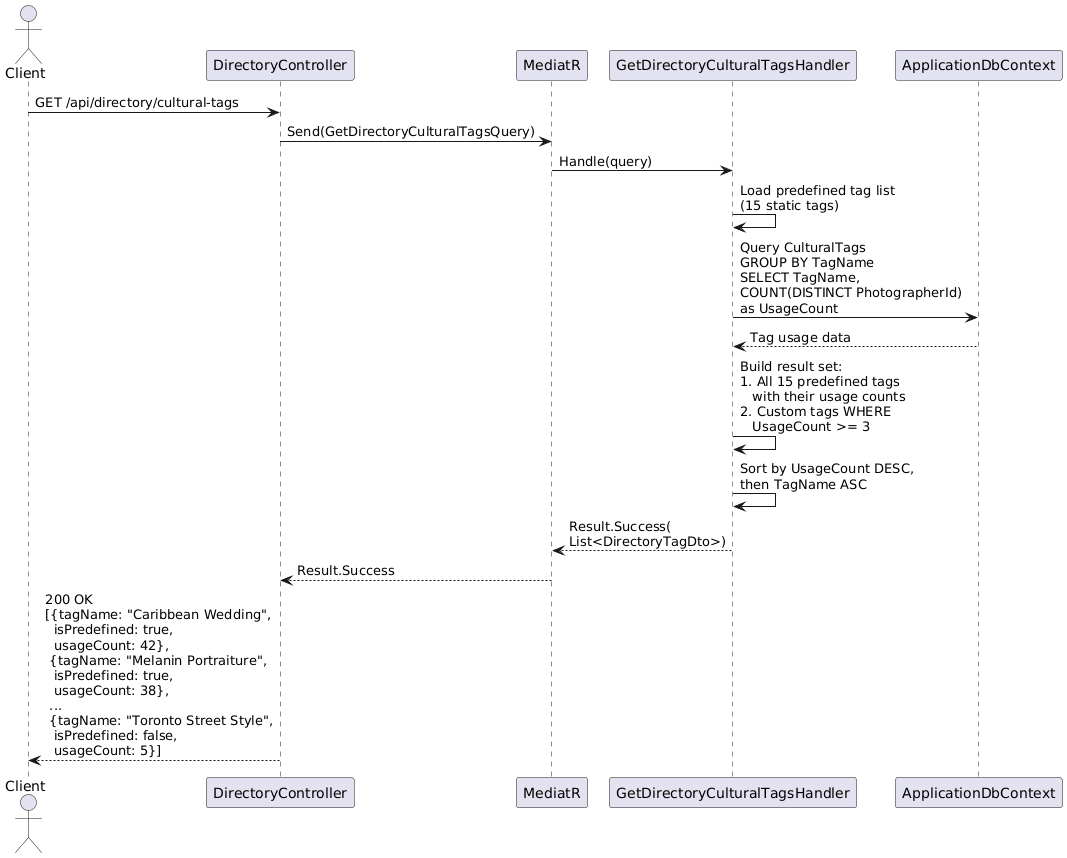

The diagram above was rendered by PlantUML. Its source (embedded in the PNG):
@startuml
actor Client as C
participant "DirectoryController" as DC
participant "MediatR" as M
participant "GetDirectoryCulturalTagsHandler" as GDH
participant "ApplicationDbContext" as DB

C -> DC : GET /api/directory/cultural-tags
DC -> M : Send(GetDirectoryCulturalTagsQuery)
M -> GDH : Handle(query)

GDH -> GDH : Load predefined tag list\n(15 static tags)

GDH -> DB : Query CulturalTags\nGROUP BY TagName\nSELECT TagName,\nCOUNT(DISTINCT PhotographerId)\nas UsageCount

DB --> GDH : Tag usage data

GDH -> GDH : Build result set:\n1. All 15 predefined tags\n   with their usage counts\n2. Custom tags WHERE\n   UsageCount >= 3

GDH -> GDH : Sort by UsageCount DESC,\nthen TagName ASC

GDH --> M : Result.Success(\nList<DirectoryTagDto>)
M --> DC : Result.Success
DC --> C : 200 OK\n[{tagName: "Caribbean Wedding",\n  isPredefined: true,\n  usageCount: 42},\n {tagName: "Melanin Portraiture",\n  isPredefined: true,\n  usageCount: 38},\n ...\n {tagName: "Toronto Street Style",\n  isPredefined: false,\n  usageCount: 5}]
@enduml